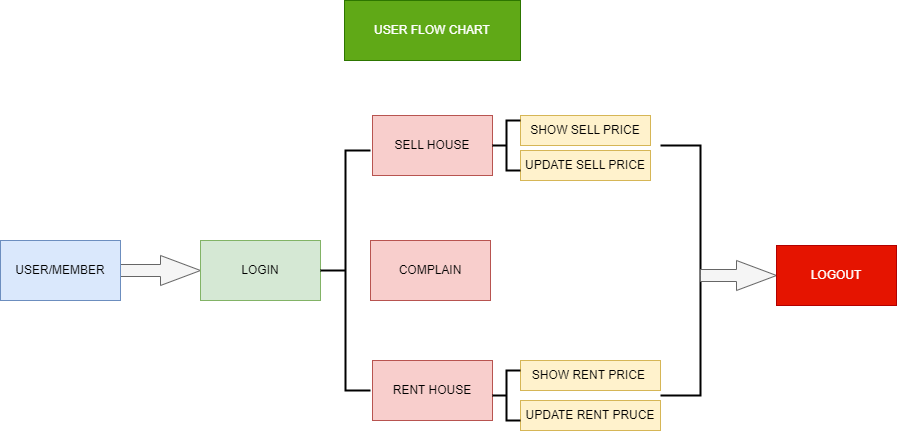

The diagram above was exported from draw.io. Its source (the exported page's mxGraphModel, read from the mxfile embedded in the PNG):
<mxGraphModel dx="1050" dy="522" grid="1" gridSize="10" guides="1" tooltips="1" connect="1" arrows="1" fold="1" page="1" pageScale="1" pageWidth="827" pageHeight="1169" math="0" shadow="0">
  <root>
    <mxCell id="0" />
    <mxCell id="1" parent="0" />
    <mxCell id="EbTfBVsW8eyfel86HYIi-1" value="USER FLOW CHART" style="rounded=0;whiteSpace=wrap;html=1;fillColor=#60a917;fontColor=#ffffff;strokeColor=#2D7600;" parent="1" vertex="1">
      <mxGeometry x="354" y="440" width="176" height="60" as="geometry" />
    </mxCell>
    <mxCell id="EbTfBVsW8eyfel86HYIi-2" value="" style="html=1;shadow=0;dashed=0;align=center;verticalAlign=middle;shape=mxgraph.arrows2.arrow;dy=0.6;dx=40;notch=0;fillColor=#f5f5f5;fontColor=#333333;strokeColor=#666666;" parent="1" vertex="1">
      <mxGeometry x="130" y="695" width="80" height="30" as="geometry" />
    </mxCell>
    <mxCell id="EbTfBVsW8eyfel86HYIi-3" value="LOGIN" style="rounded=0;whiteSpace=wrap;html=1;fillColor=#d5e8d4;strokeColor=#82b366;" parent="1" vertex="1">
      <mxGeometry x="210" y="680" width="120" height="60" as="geometry" />
    </mxCell>
    <mxCell id="EbTfBVsW8eyfel86HYIi-4" value="" style="strokeWidth=2;html=1;shape=mxgraph.flowchart.annotation_2;align=left;labelPosition=right;pointerEvents=1;" parent="1" vertex="1">
      <mxGeometry x="330" y="590" width="50" height="240" as="geometry" />
    </mxCell>
    <mxCell id="EbTfBVsW8eyfel86HYIi-5" value="SELL HOUSE" style="rounded=0;whiteSpace=wrap;html=1;fillColor=#f8cecc;strokeColor=#b85450;" parent="1" vertex="1">
      <mxGeometry x="382" y="555" width="120" height="60" as="geometry" />
    </mxCell>
    <mxCell id="EbTfBVsW8eyfel86HYIi-6" value="RENT HOUSE" style="rounded=0;whiteSpace=wrap;html=1;fillColor=#f8cecc;strokeColor=#b85450;" parent="1" vertex="1">
      <mxGeometry x="382" y="800" width="120" height="60" as="geometry" />
    </mxCell>
    <mxCell id="EbTfBVsW8eyfel86HYIi-7" value="SHOW SELL PRICE" style="rounded=0;whiteSpace=wrap;html=1;fillColor=#fff2cc;strokeColor=#d6b656;" parent="1" vertex="1">
      <mxGeometry x="530" y="555" width="130" height="30" as="geometry" />
    </mxCell>
    <mxCell id="EbTfBVsW8eyfel86HYIi-8" value="UPDATE SELL PRICE" style="rounded=0;whiteSpace=wrap;html=1;fillColor=#fff2cc;strokeColor=#d6b656;" parent="1" vertex="1">
      <mxGeometry x="530" y="590" width="130" height="30" as="geometry" />
    </mxCell>
    <mxCell id="EbTfBVsW8eyfel86HYIi-9" value="UPDATE RENT PRUCE" style="rounded=0;whiteSpace=wrap;html=1;fillColor=#fff2cc;strokeColor=#d6b656;" parent="1" vertex="1">
      <mxGeometry x="530" y="840" width="140" height="30" as="geometry" />
    </mxCell>
    <mxCell id="EbTfBVsW8eyfel86HYIi-10" value="SHOW RENT PRICE&amp;nbsp;" style="rounded=0;whiteSpace=wrap;html=1;fillColor=#fff2cc;strokeColor=#d6b656;" parent="1" vertex="1">
      <mxGeometry x="530" y="800" width="140" height="30" as="geometry" />
    </mxCell>
    <mxCell id="EbTfBVsW8eyfel86HYIi-11" value="" style="strokeWidth=2;html=1;shape=mxgraph.flowchart.annotation_2;align=left;labelPosition=right;pointerEvents=1;" parent="1" vertex="1">
      <mxGeometry x="502" y="560" width="28" height="50" as="geometry" />
    </mxCell>
    <mxCell id="EbTfBVsW8eyfel86HYIi-12" value="" style="strokeWidth=2;html=1;shape=mxgraph.flowchart.annotation_2;align=left;labelPosition=right;pointerEvents=1;" parent="1" vertex="1">
      <mxGeometry x="502" y="810" width="28" height="50" as="geometry" />
    </mxCell>
    <mxCell id="EbTfBVsW8eyfel86HYIi-13" value="" style="strokeWidth=2;html=1;shape=mxgraph.flowchart.annotation_1;align=left;pointerEvents=1;direction=west;" parent="1" vertex="1">
      <mxGeometry x="670" y="585" width="40" height="250" as="geometry" />
    </mxCell>
    <mxCell id="EbTfBVsW8eyfel86HYIi-14" value="" style="html=1;shadow=0;dashed=0;align=center;verticalAlign=middle;shape=mxgraph.arrows2.arrow;dy=0.6;dx=40;notch=0;fillColor=#f5f5f5;fontColor=#333333;strokeColor=#666666;" parent="1" vertex="1">
      <mxGeometry x="710" y="700" width="76" height="30" as="geometry" />
    </mxCell>
    <mxCell id="EbTfBVsW8eyfel86HYIi-15" value="LOGOUT" style="rounded=0;whiteSpace=wrap;html=1;fillColor=#e51400;fontColor=#ffffff;strokeColor=#B20000;" parent="1" vertex="1">
      <mxGeometry x="786" y="685" width="120" height="60" as="geometry" />
    </mxCell>
    <mxCell id="EbTfBVsW8eyfel86HYIi-16" value="USER/MEMBER" style="rounded=0;whiteSpace=wrap;html=1;fillColor=#dae8fc;strokeColor=#6c8ebf;" parent="1" vertex="1">
      <mxGeometry x="10" y="680" width="120" height="60" as="geometry" />
    </mxCell>
    <mxCell id="EbTfBVsW8eyfel86HYIi-17" value="COMPLAIN" style="rounded=0;whiteSpace=wrap;html=1;fillColor=#f8cecc;strokeColor=#b85450;" parent="1" vertex="1">
      <mxGeometry x="380" y="680" width="120" height="60" as="geometry" />
    </mxCell>
  </root>
</mxGraphModel>